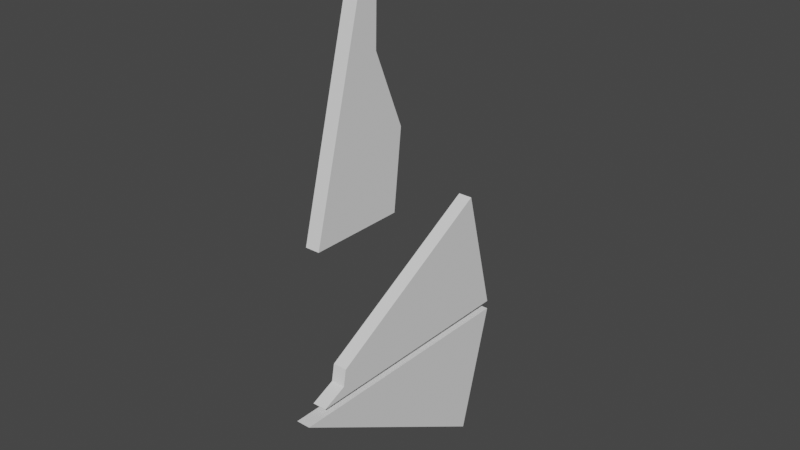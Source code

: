 # Source: Weapon_fx_model.blend  (saved by Blender 3.3.6; exported with 4.5.12 LTS)
import bpy
from mathutils import Matrix  # noqa: F401  (used for matrix-valued properties, if any)

bpy.ops.wm.read_factory_settings(use_empty=True)
scene = bpy.context.scene
scene.name = 'Scene'

# ---- collections
col_collection = bpy.data.collections.new('Collection'); scene.collection.children.link(col_collection)

# ---- world
world_world = bpy.data.worlds.new('World'); scene.world = world_world
world_world.use_nodes = True; world_world.node_tree.nodes.clear()
_N = world_world.node_tree.nodes; _L = world_world.node_tree.links
n0 = _N.new('ShaderNodeOutputWorld'); n0.name = 'World Output'; n0.location = (300, 300)
n1 = _N.new('ShaderNodeBackground'); n1.name = 'Background'; n1.location = (10, 300)
n1.inputs[0].default_value = (0.05088, 0.05088, 0.05088, 1.0)
_L.new(n1.outputs[0], n0.inputs[0])
n0.is_active_output = True
world_world.color = (0.05088, 0.05088, 0.05088)
world_world.use_sun_shadow = False
world_world.sun_shadow_jitter_overblur = 0.0

# ---- meshes
me_cylinder_001 = bpy.data.meshes.new('Cylinder.001')
me_cylinder_001.from_pydata([(0.05585, -0.7595, 0.3), (0.05585, -0.2306, 2.3), (-0.05585, -0.7595, 0.3), (-0.05585, -0.2306, 2.3), (-0.05585, -0.009026, 0.3), (0.05585, -0.009026, 0.3), (-0.05585, -0.1828, 1.495), (-0.05585, -0.1692, 2.068), (0.05585, -0.1692, 2.068), (0.05585, -0.1828, 1.495), (-0.05585, 0.06027, 0.9132), (0.05585, 0.06027, 0.9132), (0.05585, 1.149, -0.9386), (-0.05585, 1.149, -0.9386), (0.05585, 0.8823, 0.08497), (-0.05585, 0.8823, 0.08497), (0.05585, -0.7523, -0.9319), (-0.05585, -0.7523, -0.9319), (-0.05585, -0.5358, -0.7148), (-0.05585, -0.5605, -0.8474), (0.05585, -0.5358, -0.7148), (0.05585, -0.5605, -0.8474), (0.05585, 0.8721, -2.029), (0.05585, -0.9163, -0.9893), (-0.05585, 0.8721, -2.029), (-0.05585, -0.9163, -0.9893), (0.05585, 1.152, -1.009), (-0.05585, 1.152, -1.009)], [], [(0, 1, 3, 2), (2, 3, 7, 6, 10, 4), (7, 3, 1, 8), (9, 8, 1, 0, 5, 11), (5, 0, 2, 4), (11, 5, 4, 10), (9, 6, 7, 8), (9, 11, 10, 6), (13, 12, 16, 17), (15, 13, 17, 19, 18), (20, 14, 15, 18), (16, 12, 14, 20, 21), (13, 15, 14, 12), (19, 17, 16, 21), (20, 18, 19, 21), (22, 23, 25, 24), (24, 25, 27), (27, 25, 23, 26), (26, 23, 22), (24, 27, 26, 22)])
_uv = me_cylinder_001.uv_layers.new(name='UVMap')
_uv.uv.foreach_set('vector', [0.375, 0.0, 0.625, 0.0, 0.625, 0.25, 0.375, 0.25, 0.375, 0.25, 0.625, 0.5, 0.596, 0.5, 0.5243, 0.4614, 0.4516, 0.4821, 0.375, 0.4274, 0.596, 0.5, 0.625, 0.5, 0.625, 0.75, 0.596, 0.75, 0.5243, 0.9388, 0.596, 0.971, 0.625, 1.0, 0.375, 1.0, 0.375, 0.8226, 0.4516, 0.8446, 0.3024, 0.75, 0.125, 0.75, 0.125, 0.5, 0.3024, 0.5, 0.4587, 0.75, 0.3816, 0.75, 0.3816, 0.75, 0.4587, 0.75, 0.375, 1.0, 0.375, 1.0, 0.4467, 0.75, 0.4467, 0.75, 0.6243, 0.75, 0.5457, 0.75, 0.5457, 0.75, 0.6243, 0.75, 0.375, 0.25, 0.375, 0.0, 0.6048, 0.0, 0.6048, 0.25, 0.375, 0.5, 0.375, 0.25, 0.6048, 0.4798, 0.5787, 0.4745, 0.5717, 0.5, 0.5717, 0.75, 0.375, 0.75, 0.375, 0.5, 0.5717, 0.5, 0.6048, 1.0, 0.375, 1.0, 0.375, 0.75, 0.5717, 0.9467, 0.5791, 0.9791, 0.125, 0.5, 0.375, 0.5, 0.375, 0.75, 0.125, 0.75, 0.2409, 0.5002, 0.2409, 0.5262, 0.2591, 0.5262, 0.2591, 0.5002, 0.3919, 0.25, 0.3919, 0.25, 0.375, 0.5, 0.375, 0.5, 0.375, 0.0, 0.625, 0.0, 0.625, 0.25, 0.375, 0.25, 0.375, 0.25, 0.625, 0.5, 0.375, 0.5, 0.375, 0.5, 0.625, 0.5, 0.625, 0.75, 0.375, 0.75, 0.375, 0.75, 0.625, 1.0, 0.375, 1.0, 0.125, 0.5, 0.375, 0.5, 0.375, 0.75, 0.125, 0.75])
me_cylinder_001.materials.append(None)
me_cylinder_001.update()

# ---- objects
ob_weapon_001 = bpy.data.objects.new('Weapon.001', me_cylinder_001)

# ---- transforms, parenting, visibility, modifiers, constraints
ob_weapon_001.location = (0.0008785, 0.2306, 12.99)

# ---- collection membership
col_collection.objects.link(ob_weapon_001)

# ---- scene / render settings (as saved in the file)
scene.frame_start = 1; scene.frame_end = 250; scene.frame_set(1)
scene.render.engine = 'BLENDER_EEVEE_NEXT'
scene.cycles.sampling_pattern = 'TABULATED_SOBOL'
scene.cycles.use_light_tree = False
scene.view_settings.view_transform = 'Filmic'
bpy.context.view_layer.update()

# ---- added for rendering (the .blend has no active camera and no usable light): camera, sun
cam_auto = bpy.data.cameras.new('AutoCamera')
cam_auto.lens = 50.0
cam_auto.sensor_width = 36.0
cam_auto.clip_end = 1000.0
ob_auto_camera = bpy.data.objects.new('AutoCamera', cam_auto)
scene.collection.objects.link(ob_auto_camera)
ob_auto_camera.location = (4.44149, -4.98004, 16.6784)
ob_auto_camera.rotation_euler = (1.09748, -7.21219e-08, 0.694738)
scene.camera = ob_auto_camera
light_auto_sun = bpy.data.lights.new('AutoSun', 'SUN')
light_auto_sun.energy = 3.0
light_auto_sun.angle = 0.0523599
ob_auto_sun = bpy.data.objects.new('AutoSun', light_auto_sun)
scene.collection.objects.link(ob_auto_sun)
ob_auto_sun.rotation_euler = (0.872665, 0.174533, 0.523599)
bpy.context.view_layer.update()
